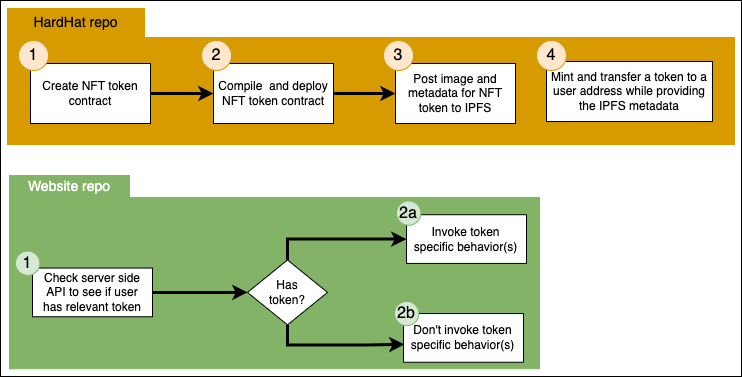

The diagram above was exported from draw.io. Its source (the exported page's mxGraphModel, read from the mxfile embedded in the PNG):
<mxGraphModel dx="1570" dy="2093" grid="1" gridSize="1" guides="1" tooltips="1" connect="1" arrows="1" fold="1" page="1" pageScale="1" pageWidth="850" pageHeight="1100" math="0" shadow="0">
  <root>
    <mxCell id="e9cZu_JMoNLv4RwJjYrX-0" />
    <mxCell id="e9cZu_JMoNLv4RwJjYrX-1" parent="e9cZu_JMoNLv4RwJjYrX-0" />
    <mxCell id="e9cZu_JMoNLv4RwJjYrX-2" value="" style="rounded=0;whiteSpace=wrap;html=1;labelBackgroundColor=#FFFFFF;fontSize=12;fontColor=#000000;strokeColor=#000000;fillColor=none;" vertex="1" parent="e9cZu_JMoNLv4RwJjYrX-1">
      <mxGeometry x="183" y="-162" width="741" height="376" as="geometry" />
    </mxCell>
    <mxCell id="e9cZu_JMoNLv4RwJjYrX-4" value="" style="rounded=0;whiteSpace=wrap;html=1;fontSize=14;fillColor=#D79B00;strokeColor=#D79B00;labelBackgroundColor=#D79B00;" vertex="1" parent="e9cZu_JMoNLv4RwJjYrX-1">
      <mxGeometry x="190" y="-125" width="727" height="107" as="geometry" />
    </mxCell>
    <mxCell id="e9cZu_JMoNLv4RwJjYrX-5" value="Create NFT token contract" style="rounded=0;whiteSpace=wrap;html=1;spacingLeft=2;spacingRight=2;" vertex="1" parent="e9cZu_JMoNLv4RwJjYrX-1">
      <mxGeometry x="213" y="-99" width="120" height="60" as="geometry" />
    </mxCell>
    <mxCell id="e9cZu_JMoNLv4RwJjYrX-6" value="Compile&amp;nbsp; and deploy NFT token contract" style="rounded=0;whiteSpace=wrap;html=1;spacingLeft=2;spacingRight=2;" vertex="1" parent="e9cZu_JMoNLv4RwJjYrX-1">
      <mxGeometry x="396" y="-99" width="120" height="60" as="geometry" />
    </mxCell>
    <mxCell id="e9cZu_JMoNLv4RwJjYrX-7" value="" style="edgeStyle=orthogonalEdgeStyle;rounded=0;orthogonalLoop=1;jettySize=auto;html=1;fontSize=16;entryX=0;entryY=0.5;entryDx=0;entryDy=0;strokeWidth=3;" edge="1" parent="e9cZu_JMoNLv4RwJjYrX-1" source="e9cZu_JMoNLv4RwJjYrX-5" target="e9cZu_JMoNLv4RwJjYrX-6">
      <mxGeometry relative="1" as="geometry" />
    </mxCell>
    <mxCell id="e9cZu_JMoNLv4RwJjYrX-8" value="Post image and metadata for NFT token to IPFS" style="rounded=0;whiteSpace=wrap;html=1;spacingLeft=2;spacingRight=2;" vertex="1" parent="e9cZu_JMoNLv4RwJjYrX-1">
      <mxGeometry x="578" y="-99" width="120" height="60" as="geometry" />
    </mxCell>
    <mxCell id="e9cZu_JMoNLv4RwJjYrX-9" style="edgeStyle=orthogonalEdgeStyle;rounded=0;orthogonalLoop=1;jettySize=auto;html=1;entryX=0;entryY=0.5;entryDx=0;entryDy=0;fontSize=16;strokeWidth=3;" edge="1" parent="e9cZu_JMoNLv4RwJjYrX-1" source="e9cZu_JMoNLv4RwJjYrX-6" target="e9cZu_JMoNLv4RwJjYrX-8">
      <mxGeometry relative="1" as="geometry" />
    </mxCell>
    <mxCell id="e9cZu_JMoNLv4RwJjYrX-10" value="1" style="ellipse;whiteSpace=wrap;html=1;aspect=fixed;fontSize=16;fillColor=#ffe6cc;strokeColor=#d79b00;" vertex="1" parent="e9cZu_JMoNLv4RwJjYrX-1">
      <mxGeometry x="201" y="-122" width="30" height="30" as="geometry" />
    </mxCell>
    <mxCell id="e9cZu_JMoNLv4RwJjYrX-11" value="2" style="ellipse;whiteSpace=wrap;html=1;aspect=fixed;fontSize=16;fillColor=#ffe6cc;strokeColor=#d79b00;" vertex="1" parent="e9cZu_JMoNLv4RwJjYrX-1">
      <mxGeometry x="384" y="-122" width="30" height="30" as="geometry" />
    </mxCell>
    <mxCell id="e9cZu_JMoNLv4RwJjYrX-12" value="3" style="ellipse;whiteSpace=wrap;html=1;aspect=fixed;fontSize=16;fillColor=#ffe6cc;strokeColor=#d79b00;" vertex="1" parent="e9cZu_JMoNLv4RwJjYrX-1">
      <mxGeometry x="566" y="-122" width="30" height="30" as="geometry" />
    </mxCell>
    <mxCell id="e9cZu_JMoNLv4RwJjYrX-13" value="HardHat repo" style="rounded=0;whiteSpace=wrap;html=1;fontSize=14;fillColor=#D79B00;strokeColor=#D79B00;labelBackgroundColor=#D79B00;" vertex="1" parent="e9cZu_JMoNLv4RwJjYrX-1">
      <mxGeometry x="190" y="-154" width="137" height="28" as="geometry" />
    </mxCell>
    <mxCell id="T9m0g7HWypb15teBcuII-0" value="Mint and transfer a token to a user address while providing the IPFS metadata" style="rounded=0;whiteSpace=wrap;html=1;spacingLeft=2;spacingRight=2;" vertex="1" parent="e9cZu_JMoNLv4RwJjYrX-1">
      <mxGeometry x="729" y="-101" width="166" height="60" as="geometry" />
    </mxCell>
    <mxCell id="T9m0g7HWypb15teBcuII-1" value="4" style="ellipse;whiteSpace=wrap;html=1;aspect=fixed;fontSize=16;fillColor=#ffe6cc;strokeColor=#d79b00;" vertex="1" parent="e9cZu_JMoNLv4RwJjYrX-1">
      <mxGeometry x="719" y="-122" width="30" height="30" as="geometry" />
    </mxCell>
    <mxCell id="e9cZu_JMoNLv4RwJjYrX-26" value="" style="rounded=0;whiteSpace=wrap;html=1;labelBackgroundColor=#82B366;fontSize=14;strokeColor=#82b366;fillColor=#82B366;" vertex="1" parent="e9cZu_JMoNLv4RwJjYrX-1">
      <mxGeometry x="192" y="34.92163009404389" width="530" height="171.31347962382446" as="geometry" />
    </mxCell>
    <mxCell id="e9cZu_JMoNLv4RwJjYrX-27" value="Invoke token specific behavior(s)" style="rounded=0;whiteSpace=wrap;html=1;spacingLeft=4;spacingRight=5;" vertex="1" parent="e9cZu_JMoNLv4RwJjYrX-1">
      <mxGeometry x="589" y="52.21943573667712" width="120" height="48.71473354231975" as="geometry" />
    </mxCell>
    <mxCell id="e9cZu_JMoNLv4RwJjYrX-28" value="&lt;span style=&quot;font-weight: normal;&quot;&gt;Check server side API to see if user has relevant token&lt;/span&gt;" style="rounded=0;whiteSpace=wrap;html=1;spacingLeft=2;spacingRight=2;fontStyle=1" vertex="1" parent="e9cZu_JMoNLv4RwJjYrX-1">
      <mxGeometry x="215" y="105.55799373040753" width="120" height="48.71473354231975" as="geometry" />
    </mxCell>
    <mxCell id="e9cZu_JMoNLv4RwJjYrX-29" value="1" style="ellipse;whiteSpace=wrap;html=1;aspect=fixed;fontSize=16;fillColor=#d5e8d4;strokeColor=#82b366;" vertex="1" parent="e9cZu_JMoNLv4RwJjYrX-1">
      <mxGeometry x="198" y="88.5078369905956" width="24.357366771159874" height="24.357366771159874" as="geometry" />
    </mxCell>
    <mxCell id="e9cZu_JMoNLv4RwJjYrX-30" value="2a" style="ellipse;whiteSpace=wrap;html=1;aspect=fixed;fontSize=16;fillColor=#d5e8d4;strokeColor=#82b366;" vertex="1" parent="e9cZu_JMoNLv4RwJjYrX-1">
      <mxGeometry x="579" y="38.41692789968652" width="24.357366771159874" height="24.357366771159874" as="geometry" />
    </mxCell>
    <mxCell id="e9cZu_JMoNLv4RwJjYrX-31" value="&lt;span style=&quot;&quot;&gt;&lt;font color=&quot;#ffffff&quot;&gt;Website repo&lt;/font&gt;&lt;/span&gt;" style="rounded=0;whiteSpace=wrap;html=1;labelBackgroundColor=#82B366;fontSize=14;strokeColor=#82b366;fillColor=#82B366;" vertex="1" parent="e9cZu_JMoNLv4RwJjYrX-1">
      <mxGeometry x="192" y="13" width="120" height="22.733542319749215" as="geometry" />
    </mxCell>
    <mxCell id="e9cZu_JMoNLv4RwJjYrX-32" style="edgeStyle=orthogonalEdgeStyle;rounded=0;orthogonalLoop=1;jettySize=auto;html=1;entryX=0;entryY=0.5;entryDx=0;entryDy=0;fontSize=12;fontColor=#000000;exitX=0.5;exitY=0;exitDx=0;exitDy=0;strokeWidth=3;" edge="1" parent="e9cZu_JMoNLv4RwJjYrX-1" source="e9cZu_JMoNLv4RwJjYrX-33" target="e9cZu_JMoNLv4RwJjYrX-27">
      <mxGeometry relative="1" as="geometry" />
    </mxCell>
    <mxCell id="e9cZu_JMoNLv4RwJjYrX-33" value="Has&lt;br&gt;token?" style="rhombus;whiteSpace=wrap;html=1;labelBackgroundColor=#FFFFFF;fontSize=12;fontColor=#000000;strokeColor=#000000;fillColor=#FFFFFF;" vertex="1" parent="e9cZu_JMoNLv4RwJjYrX-1">
      <mxGeometry x="430" y="97.43887147335424" width="80" height="64.95297805642633" as="geometry" />
    </mxCell>
    <mxCell id="e9cZu_JMoNLv4RwJjYrX-34" style="edgeStyle=orthogonalEdgeStyle;rounded=0;orthogonalLoop=1;jettySize=auto;html=1;fontSize=12;fontColor=#000000;strokeWidth=3;" edge="1" parent="e9cZu_JMoNLv4RwJjYrX-1" source="e9cZu_JMoNLv4RwJjYrX-28" target="e9cZu_JMoNLv4RwJjYrX-33">
      <mxGeometry relative="1" as="geometry" />
    </mxCell>
    <mxCell id="e9cZu_JMoNLv4RwJjYrX-35" value="Don't invoke token specific behavior(s)" style="rounded=0;whiteSpace=wrap;html=1;spacingLeft=4;spacingRight=5;" vertex="1" parent="e9cZu_JMoNLv4RwJjYrX-1">
      <mxGeometry x="586" y="151.02507836990597" width="120" height="48.71473354231975" as="geometry" />
    </mxCell>
    <mxCell id="e9cZu_JMoNLv4RwJjYrX-36" style="edgeStyle=orthogonalEdgeStyle;rounded=0;orthogonalLoop=1;jettySize=auto;html=1;entryX=0.008;entryY=0.633;entryDx=0;entryDy=0;entryPerimeter=0;fontSize=12;fontColor=#000000;exitX=0.5;exitY=1;exitDx=0;exitDy=0;strokeWidth=3;" edge="1" parent="e9cZu_JMoNLv4RwJjYrX-1" source="e9cZu_JMoNLv4RwJjYrX-33" target="e9cZu_JMoNLv4RwJjYrX-35">
      <mxGeometry relative="1" as="geometry" />
    </mxCell>
    <mxCell id="e9cZu_JMoNLv4RwJjYrX-37" value="2b" style="ellipse;whiteSpace=wrap;html=1;aspect=fixed;fontSize=16;fillColor=#d5e8d4;strokeColor=#82b366;" vertex="1" parent="e9cZu_JMoNLv4RwJjYrX-1">
      <mxGeometry x="577" y="138.84639498432603" width="24.357366771159874" height="24.357366771159874" as="geometry" />
    </mxCell>
  </root>
</mxGraphModel>